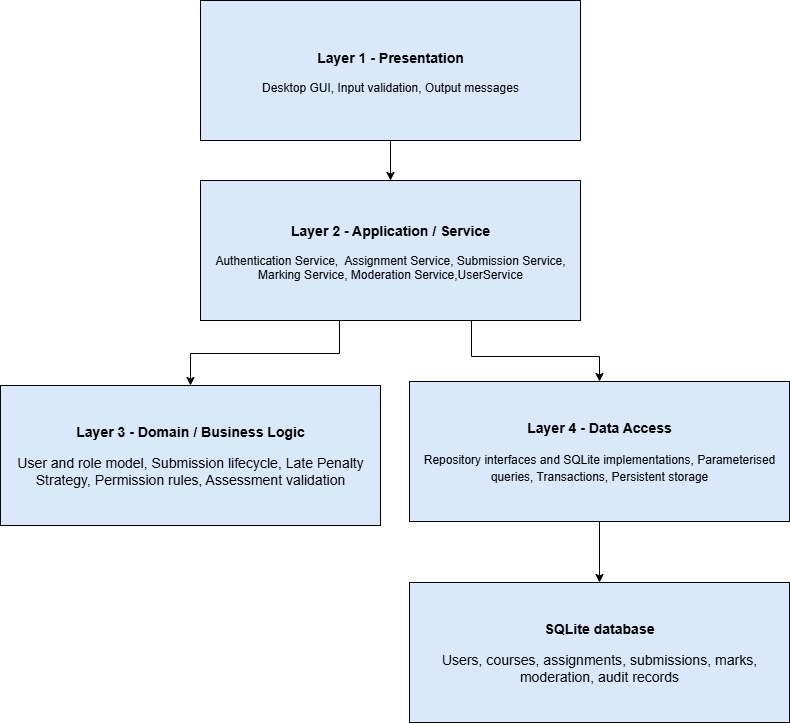

The diagram above was exported from draw.io. Its source (the exported page's mxGraphModel, read from the mxfile embedded in the PNG):
<mxGraphModel dx="1861" dy="389" grid="0" gridSize="10" guides="1" tooltips="1" connect="1" arrows="1" fold="1" page="1" pageScale="1" pageWidth="850" pageHeight="1100" math="0" shadow="0">
  <root>
    <mxCell id="0" />
    <mxCell id="1" parent="0" />
    <mxCell id="Q09aYIvOWdoKiqTiK0Ds-4" style="edgeStyle=orthogonalEdgeStyle;rounded=0;orthogonalLoop=1;jettySize=auto;html=1;entryX=0.5;entryY=0;entryDx=0;entryDy=0;" parent="1" source="Q09aYIvOWdoKiqTiK0Ds-2" target="Q09aYIvOWdoKiqTiK0Ds-3" edge="1">
      <mxGeometry relative="1" as="geometry" />
    </mxCell>
    <mxCell id="Q09aYIvOWdoKiqTiK0Ds-2" value="&lt;h3&gt;Layer 1 - Presentation&lt;/h3&gt;&lt;p&gt;Desktop GUI, Input validation, Output messages&lt;/p&gt;" style="html=1;whiteSpace=wrap;fillColor=#DAE8FC;" parent="1" vertex="1">
      <mxGeometry x="60" y="150" width="380" height="140" as="geometry" />
    </mxCell>
    <mxCell id="Q09aYIvOWdoKiqTiK0Ds-7" style="edgeStyle=orthogonalEdgeStyle;rounded=0;orthogonalLoop=1;jettySize=auto;html=1;entryX=0.5;entryY=0;entryDx=0;entryDy=0;" parent="1" source="Q09aYIvOWdoKiqTiK0Ds-3" target="Q09aYIvOWdoKiqTiK0Ds-6" edge="1">
      <mxGeometry relative="1" as="geometry">
        <Array as="points">
          <mxPoint x="199" y="503" />
          <mxPoint x="50" y="503" />
        </Array>
      </mxGeometry>
    </mxCell>
    <mxCell id="h6ktfceVhpm3LYKERQmv-2" style="edgeStyle=orthogonalEdgeStyle;rounded=0;orthogonalLoop=1;jettySize=auto;html=1;" parent="1" source="Q09aYIvOWdoKiqTiK0Ds-3" target="Q09aYIvOWdoKiqTiK0Ds-8" edge="1">
      <mxGeometry relative="1" as="geometry">
        <Array as="points">
          <mxPoint x="331" y="506" />
          <mxPoint x="459" y="506" />
        </Array>
      </mxGeometry>
    </mxCell>
    <mxCell id="Q09aYIvOWdoKiqTiK0Ds-3" value="&lt;h3&gt;Layer 2 - Application / Service&lt;/h3&gt;&lt;p&gt;Authentication Service,&amp;nbsp; Assignment Service, Submission Service, Marking Service, Moderation Service,UserService&lt;/p&gt;" style="html=1;whiteSpace=wrap;fillColor=#DAE8FC;" parent="1" vertex="1">
      <mxGeometry x="60" y="330" width="380" height="140" as="geometry" />
    </mxCell>
    <mxCell id="Q09aYIvOWdoKiqTiK0Ds-6" value="&lt;h3&gt;Layer 3 - Domain / Business Logic&lt;/h3&gt;&lt;h3&gt;&lt;p&gt;&lt;span style=&quot;font-weight: normal;&quot;&gt;User and role model, Submission lifecycle, Late Penalty Strategy, Permission rules, Assessment validation&lt;/span&gt;&lt;/p&gt;&lt;/h3&gt;" style="html=1;whiteSpace=wrap;fillColor=#DAE8FC;" parent="1" vertex="1">
      <mxGeometry x="-140" y="535" width="380" height="140" as="geometry" />
    </mxCell>
    <mxCell id="Q09aYIvOWdoKiqTiK0Ds-12" style="edgeStyle=orthogonalEdgeStyle;rounded=0;orthogonalLoop=1;jettySize=auto;html=1;" parent="1" source="Q09aYIvOWdoKiqTiK0Ds-8" target="Q09aYIvOWdoKiqTiK0Ds-11" edge="1">
      <mxGeometry relative="1" as="geometry" />
    </mxCell>
    <mxCell id="Q09aYIvOWdoKiqTiK0Ds-8" value="&lt;h3&gt;Layer 4 - Data Access&lt;/h3&gt;&lt;h3&gt;&lt;span style=&quot;font-weight: normal; background-color: transparent; color: light-dark(rgb(0, 0, 0), rgb(255, 255, 255)); font-size: 12px;&quot;&gt;Repository &lt;/span&gt;&lt;span style=&quot;font-weight: normal; background-color: transparent; color: light-dark(rgb(0, 0, 0), rgb(255, 255, 255)); font-size: 12px;&quot;&gt;interfaces &lt;/span&gt;&lt;span style=&quot;font-weight: normal; background-color: transparent; color: light-dark(rgb(0, 0, 0), rgb(255, 255, 255)); font-size: 12px;&quot;&gt;and &lt;/span&gt;&lt;span style=&quot;font-weight: normal; background-color: transparent; color: light-dark(rgb(0, 0, 0), rgb(255, 255, 255)); font-size: 12px;&quot;&gt;SQLite &lt;/span&gt;&lt;span style=&quot;font-weight: normal; background-color: transparent; color: light-dark(rgb(0, 0, 0), rgb(255, 255, 255)); font-size: 12px;&quot;&gt;implementations,&lt;/span&gt;&lt;span style=&quot;font-weight: normal; background-color: transparent; color: light-dark(rgb(0, 0, 0), rgb(255, 255, 255)); font-size: 12px;&quot;&gt;&amp;nbsp;&lt;/span&gt;&lt;span style=&quot;font-weight: normal; background-color: transparent; color: light-dark(rgb(0, 0, 0), rgb(255, 255, 255)); font-size: 12px;&quot;&gt;Parameterised &lt;/span&gt;&lt;span style=&quot;font-weight: normal; background-color: transparent; color: light-dark(rgb(0, 0, 0), rgb(255, 255, 255)); font-size: 12px;&quot;&gt;queries,&lt;/span&gt;&lt;span style=&quot;font-weight: normal; background-color: transparent; color: light-dark(rgb(0, 0, 0), rgb(255, 255, 255)); font-size: 12px;&quot;&gt;&amp;nbsp;&lt;/span&gt;&lt;span style=&quot;font-weight: normal; background-color: transparent; color: light-dark(rgb(0, 0, 0), rgb(255, 255, 255)); font-size: 12px;&quot;&gt;Transactions,&lt;/span&gt;&lt;span style=&quot;font-weight: normal; background-color: transparent; color: light-dark(rgb(0, 0, 0), rgb(255, 255, 255)); font-size: 12px;&quot;&gt;&amp;nbsp;&lt;/span&gt;&lt;span style=&quot;font-weight: normal; background-color: transparent; color: light-dark(rgb(0, 0, 0), rgb(255, 255, 255)); font-size: 12px;&quot;&gt;Persistent &lt;/span&gt;&lt;span style=&quot;font-weight: normal; background-color: transparent; color: light-dark(rgb(0, 0, 0), rgb(255, 255, 255)); font-size: 12px;&quot;&gt;storage&lt;/span&gt;&lt;/h3&gt;" style="html=1;whiteSpace=wrap;fillColor=#DAE8FC;" parent="1" vertex="1">
      <mxGeometry x="269" y="531" width="380" height="140" as="geometry" />
    </mxCell>
    <mxCell id="Q09aYIvOWdoKiqTiK0Ds-11" value="&lt;h3&gt;&lt;p&gt;SQLite database&lt;/p&gt;&lt;p&gt;&lt;span style=&quot;font-weight: normal;&quot;&gt;Users, courses, assignments, submissions, marks, moderation, audit records&lt;/span&gt;&lt;/p&gt;&lt;/h3&gt;" style="html=1;whiteSpace=wrap;fillColor=#DAE8FC;" parent="1" vertex="1">
      <mxGeometry x="269" y="732" width="380" height="140" as="geometry" />
    </mxCell>
  </root>
</mxGraphModel>